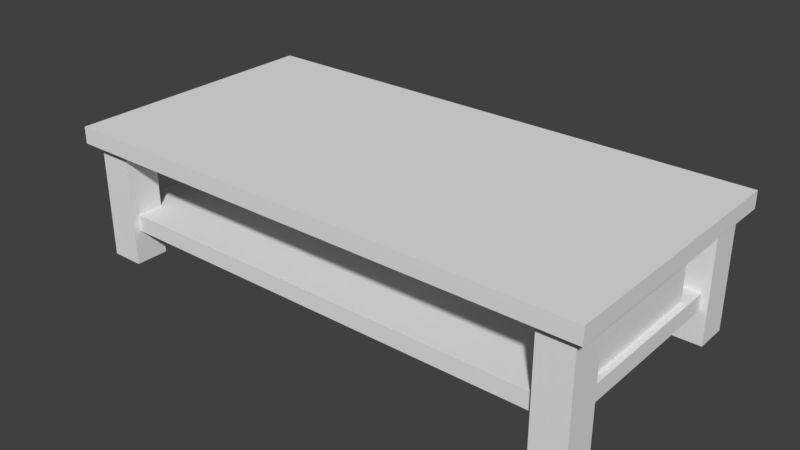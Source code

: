 # Source: Meja.blend  (saved by Blender 2.79.0; exported with 4.5.12 LTS)
import bpy
from mathutils import Matrix  # noqa: F401  (used for matrix-valued properties, if any)

bpy.ops.wm.read_factory_settings(use_empty=True)
scene = bpy.context.scene
scene.name = 'Scene'

# ---- collections
col_collection_1 = bpy.data.collections.new('Collection 1'); scene.collection.children.link(col_collection_1)

# ---- materials (node trees are filled in below, after node groups)
mat_material = bpy.data.materials.new('Material')
mat_material.alpha_threshold = 0.0
mat_material.use_transparent_shadow = False
mat_material.roughness = 0.5
mat_material.specular_intensity = 0.0
mat_alas_bawah = bpy.data.materials.new('Alas_Bawah')
mat_alas_bawah.alpha_threshold = 0.0
mat_alas_bawah.use_transparent_shadow = False
mat_alas_bawah.roughness = 0.5
mat_alas_bawah.specular_intensity = 0.0
mat_alas_atas = bpy.data.materials.new('Alas_Atas')
mat_alas_atas.alpha_threshold = 0.0
mat_alas_atas.use_transparent_shadow = False
mat_alas_atas.roughness = 0.5
mat_alas_atas.specular_intensity = 0.0
mat_alas_atas.line_color = (0.0, 0.0, 0.0, 1.0)
mat_kaki_meja = bpy.data.materials.new('Kaki_Meja')
mat_kaki_meja.alpha_threshold = 0.0
mat_kaki_meja.use_transparent_shadow = False
mat_kaki_meja.roughness = 0.5
mat_kaki_meja.specular_intensity = 0.0

# ---- material node trees

# ---- world
world_world = bpy.data.worlds.new('World'); scene.world = world_world
world_world.color = (0.05088, 0.05088, 0.05088)
world_world.use_sun_shadow = False
world_world.sun_shadow_jitter_overblur = 0.0
world_world.cycles.sampling_method = 'MANUAL'

# ---- meshes
me_cube_005 = bpy.data.meshes.new('Cube.005')
me_cube_005.from_pydata([(0.7, -0.2, 0.14), (0.7, -0.2, 0.36), (0.7, 0.2, 0.14), (0.7, 0.2, 0.36), (0.73, -0.2, 0.14), (0.73, -0.2, 0.36), (0.73, 0.2, 0.14), (0.73, 0.2, 0.36)], [], [(0, 1, 3, 2), (2, 3, 7, 6), (6, 7, 5, 4), (4, 5, 1, 0)])
_uv = me_cube_005.uv_layers.new(name='UVMap')
_uv.uv.foreach_set('vector', [0.5, 0.2442, 0.5, 0.4999, 0.03493, 0.4999, 0.03493, 0.2442, 0.03493, 0.2442, 0.03493, 0.4999, 5.057e-05, 0.4999, 5.066e-05, 0.2442, 0.9999, 0.2442, 0.9999, 0.4999, 0.5349, 0.4999, 0.5349, 0.2442, 0.5349, 0.2442, 0.5349, 0.4999, 0.5, 0.4999, 0.5, 0.2442])
me_cube_005.materials.append(mat_material)
me_cube_005.use_remesh_preserve_volume = False
me_cube_005.use_remesh_preserve_attributes = False
me_cube_005.use_mirror_vertex_groups = False
me_cube_005.update()
me_cube_004 = bpy.data.meshes.new('Cube.004')
me_cube_004.from_pydata([(-0.75, -0.35, 0.1), (-0.75, -0.35, 0.15), (-0.75, 0.35, 0.1), (-0.75, 0.35, 0.15), (0.75, -0.35, 0.1), (0.75, -0.35, 0.15), (0.75, 0.35, 0.1), (0.75, 0.35, 0.15)], [], [(0, 1, 3, 2), (2, 3, 7, 6), (6, 7, 5, 4), (4, 5, 1, 0), (2, 6, 4, 0), (7, 3, 1, 5)])
_uv = me_cube_004.uv_layers.new(name='UVMap')
_uv.uv.foreach_set('vector', [0.03239, 0.9356, 0.0001391, 0.9356, 0.0001395, 0.4842, 0.03239, 0.4842, 0.0001391, 0.4839, 0.0001391, 0.4516, 0.9676, 0.4516, 0.9676, 0.4839, 0.9999, 0.4516, 0.9676, 0.4516, 0.9676, 0.00014, 0.9999, 0.00014, 0.9999, 0.9356, 0.9999, 0.9679, 0.03239, 0.9679, 0.03239, 0.9356, 0.03239, 0.4842, 0.9999, 0.4842, 0.9999, 0.9356, 0.03239, 0.9356, 0.9676, 0.4516, 0.0001391, 0.4516, 0.0001394, 0.0001391, 0.9676, 0.00014])
me_cube_004.materials.append(mat_alas_bawah)
me_cube_004.use_remesh_preserve_volume = False
me_cube_004.use_remesh_preserve_attributes = False
me_cube_004.use_mirror_vertex_groups = False
me_cube_004.update()
me_cube_003 = bpy.data.meshes.new('Cube.003')
me_cube_003.from_pydata([(-0.8, -0.4, 0.35), (-0.8, -0.4, 0.4), (-0.8, 0.4, 0.35), (-0.8, 0.4, 0.4), (0.8, -0.4, 0.35), (0.8, -0.4, 0.4), (0.8, 0.4, 0.35), (0.8, 0.4, 0.4)], [], [(0, 1, 3, 2), (2, 3, 7, 6), (6, 7, 5, 4), (4, 5, 1, 0), (2, 6, 4, 0), (7, 3, 1, 5)])
_uv = me_cube_003.uv_layers.new(name='UVMap')
_uv.uv.foreach_set('vector', [0.02953, 0.9705, 0.0001392, 0.9705, 0.0001394, 0.5001, 0.02953, 0.5001, 0.0001392, 0.4999, 0.0001394, 0.4705, 0.9408, 0.4705, 0.9408, 0.4999, 0.9702, 0.4705, 0.9408, 0.4705, 0.9408, 0.0001393, 0.9702, 0.0001392, 0.9702, 0.9705, 0.9702, 0.9999, 0.02953, 0.9999, 0.02953, 0.9705, 0.02953, 0.5001, 0.9702, 0.5001, 0.9702, 0.9705, 0.02953, 0.9705, 0.9408, 0.4705, 0.0001394, 0.4705, 0.0001392, 0.0001392, 0.9408, 0.0001393])
me_cube_003.materials.append(mat_alas_atas)
me_cube_003.use_remesh_preserve_volume = False
me_cube_003.use_remesh_preserve_attributes = False
me_cube_003.use_mirror_vertex_groups = False
me_cube_003.update()
me_cube_002 = bpy.data.meshes.new('Cube.002')
me_cube_002.from_pydata([(0.67, -0.37, 0.0), (0.67, -0.37, 0.38), (0.67, -0.27, 0.0), (0.67, -0.27, 0.38), (0.77, -0.37, 0.0), (0.77, -0.37, 0.38), (0.77, -0.27, 0.0), (0.77, -0.27, 0.38), (0.67, 0.27, 0.0), (0.67, 0.27, 0.38), (0.67, 0.37, 0.0), (0.67, 0.37, 0.38), (0.77, 0.27, 0.0), (0.77, 0.27, 0.38), (0.77, 0.37, 0.0), (0.77, 0.37, 0.38), (-0.77, -0.37, 0.0), (-0.77, -0.37, 0.38), (-0.77, -0.27, 0.0), (-0.77, -0.27, 0.38), (-0.67, -0.37, 0.0), (-0.67, -0.37, 0.38), (-0.67, -0.27, 0.0), (-0.67, -0.27, 0.38), (-0.77, 0.27, 0.0), (-0.77, 0.27, 0.38), (-0.77, 0.37, 0.0), (-0.77, 0.37, 0.38), (-0.67, 0.27, 0.0), (-0.67, 0.27, 0.38), (-0.67, 0.37, 0.0), (-0.67, 0.37, 0.38)], [], [(0, 1, 3, 2), (2, 3, 7, 6), (6, 7, 5, 4), (4, 5, 1, 0), (2, 6, 4, 0), (7, 3, 1, 5), (8, 9, 11, 10), (10, 11, 15, 14), (14, 15, 13, 12), (12, 13, 9, 8), (10, 14, 12, 8), (15, 11, 9, 13), (16, 17, 19, 18), (18, 19, 23, 22), (22, 23, 21, 20), (20, 21, 17, 16), (18, 22, 20, 16), (23, 19, 17, 21), (24, 25, 27, 26), (26, 27, 31, 30), (30, 31, 29, 28), (28, 29, 25, 24), (26, 30, 28, 24), (31, 27, 25, 29)])
_uv = me_cube_002.uv_layers.new(name='UVMap')
_uv.uv.foreach_set('vector', [0.0001291, 0.104, 0.7916, 0.104, 0.7916, 0.3123, 0.000129, 0.3123, 0.000129, 0.3123, 0.7916, 0.3123, 0.7916, 0.5206, 0.000129, 0.5206, 0.2084, 0.5208, 0.9999, 0.5208, 0.9999, 0.7291, 0.2084, 0.7291, 0.2084, 0.7291, 0.9999, 0.7291, 0.9999, 0.9374, 0.2084, 0.9374, 0.0001291, 0.5208, 0.2084, 0.5208, 0.2084, 0.7291, 0.0001291, 0.7291, 0.9999, 0.3123, 0.7916, 0.3123, 0.7916, 0.104, 0.9999, 0.104, 0.0001291, 0.104, 0.7916, 0.104, 0.7916, 0.3123, 0.000129, 0.3123, 0.000129, 0.3123, 0.7916, 0.3123, 0.7916, 0.5206, 0.000129, 0.5206, 0.2084, 0.5208, 0.9999, 0.5208, 0.9999, 0.7291, 0.2084, 0.7291, 0.2084, 0.7291, 0.9999, 0.7291, 0.9999, 0.9374, 0.2084, 0.9374, 0.0001291, 0.5208, 0.2084, 0.5208, 0.2084, 0.7291, 0.0001291, 0.7291, 0.9999, 0.3123, 0.7916, 0.3123, 0.7916, 0.104, 0.9999, 0.104, 0.0001291, 0.104, 0.7916, 0.104, 0.7916, 0.3123, 0.000129, 0.3123, 0.000129, 0.3123, 0.7916, 0.3123, 0.7916, 0.5206, 0.000129, 0.5206, 0.2084, 0.5208, 0.9999, 0.5208, 0.9999, 0.7291, 0.2084, 0.7291, 0.2084, 0.7291, 0.9999, 0.7291, 0.9999, 0.9374, 0.2084, 0.9374, 0.0001291, 0.5208, 0.2084, 0.5208, 0.2084, 0.7291, 0.0001291, 0.7291, 0.9999, 0.3123, 0.7916, 0.3123, 0.7916, 0.104, 0.9999, 0.104, 0.0001291, 0.104, 0.7916, 0.104, 0.7916, 0.3123, 0.000129, 0.3123, 0.000129, 0.3123, 0.7916, 0.3123, 0.7916, 0.5206, 0.000129, 0.5206, 0.2084, 0.5208, 0.9999, 0.5208, 0.9999, 0.7291, 0.2084, 0.7291, 0.2084, 0.7291, 0.9999, 0.7291, 0.9999, 0.9374, 0.2084, 0.9374, 0.0001291, 0.5208, 0.2084, 0.5208, 0.2084, 0.7291, 0.0001291, 0.7291, 0.9999, 0.3123, 0.7916, 0.3123, 0.7916, 0.104, 0.9999, 0.104])
me_cube_002.materials.append(mat_kaki_meja)
me_cube_002.use_remesh_preserve_volume = False
me_cube_002.use_remesh_preserve_attributes = False
me_cube_002.use_mirror_vertex_groups = False
me_cube_002.update()

# ---- objects
ob_meja_004 = bpy.data.objects.new('Meja.004', me_cube_005)
ob_meja_003 = bpy.data.objects.new('Meja.003', me_cube_004)
ob_meja_002 = bpy.data.objects.new('Meja.002', me_cube_003)
ob_meja_001 = bpy.data.objects.new('Meja.001', me_cube_002)

# ---- transforms, parenting, visibility, modifiers, constraints
ob_meja_004.location = (0.0, 0.3, 0.0)
ob_meja_004.lineart.crease_threshold = 0.0
ob_meja_003.location = (0.0, 0.3, 0.0)
ob_meja_003.lineart.crease_threshold = 0.0
ob_meja_002.location = (0.0, 0.3, 0.0)
ob_meja_002.lineart.crease_threshold = 0.0
ob_meja_001.location = (0.0, 0.3, 0.0)
ob_meja_001.lineart.crease_threshold = 0.0

# ---- collection membership
col_collection_1.objects.link(ob_meja_004)
col_collection_1.objects.link(ob_meja_003)
col_collection_1.objects.link(ob_meja_002)
col_collection_1.objects.link(ob_meja_001)

# ---- scene / render settings (as saved in the file)
scene.frame_start = 1; scene.frame_end = 250; scene.frame_set(1)
scene.render.engine = 'BLENDER_EEVEE_NEXT'
scene.render.resolution_percentage = 50
scene.render.dither_intensity = 0.0
scene.cycles.use_denoising = False
scene.cycles.samples = 128
scene.cycles.sampling_pattern = 'TABULATED_SOBOL'
scene.cycles.use_adaptive_sampling = False
scene.cycles.use_light_tree = False
scene.cycles.blur_glossy = 0.0
scene.cycles.sample_clamp_indirect = 0.0
scene.view_settings.view_transform = 'Standard'
bpy.context.view_layer.update()

# ---- added for rendering (the .blend has no active camera and no usable light): camera, sun
cam_auto = bpy.data.cameras.new('AutoCamera')
cam_auto.lens = 50.0
cam_auto.sensor_width = 36.0
cam_auto.clip_end = 1000.0
ob_auto_camera = bpy.data.objects.new('AutoCamera', cam_auto)
scene.collection.objects.link(ob_auto_camera)
ob_auto_camera.location = (1.69596, -1.73516, 1.55677)
ob_auto_camera.rotation_euler = (1.09748, -7.21219e-08, 0.694738)
scene.camera = ob_auto_camera
light_auto_sun = bpy.data.lights.new('AutoSun', 'SUN')
light_auto_sun.energy = 3.0
light_auto_sun.angle = 0.0523599
ob_auto_sun = bpy.data.objects.new('AutoSun', light_auto_sun)
scene.collection.objects.link(ob_auto_sun)
ob_auto_sun.rotation_euler = (0.872665, 0.174533, 0.523599)
bpy.context.view_layer.update()
